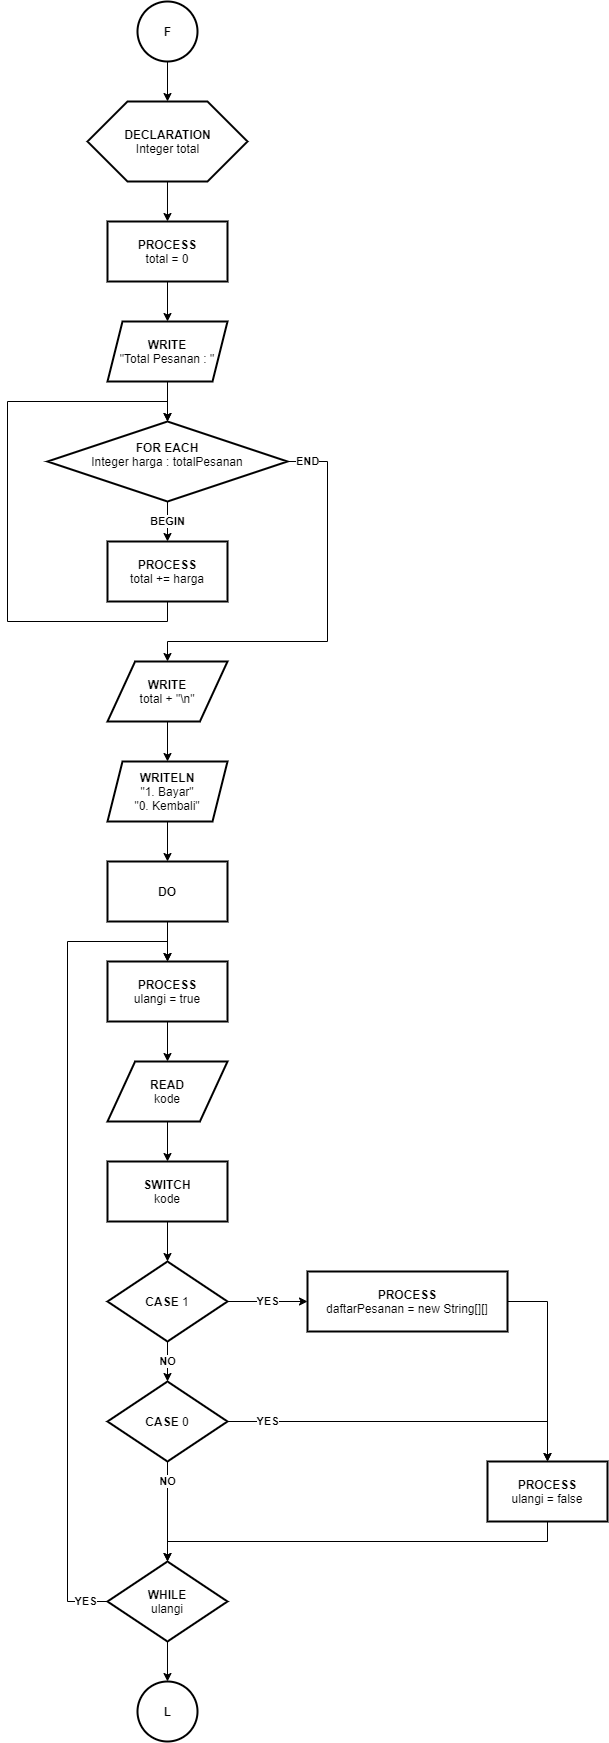

The diagram above was exported from draw.io. Its source (the exported page's mxGraphModel, read from the mxfile embedded in the PNG):
<mxGraphModel dx="1447" dy="850" grid="1" gridSize="10" guides="1" tooltips="1" connect="1" arrows="1" fold="1" page="1" pageScale="1" pageWidth="827" pageHeight="1169" math="0" shadow="0">
  <root>
    <mxCell id="0" />
    <mxCell id="1" parent="0" />
    <mxCell id="2" value="" style="edgeStyle=orthogonalEdgeStyle;rounded=0;orthogonalLoop=1;jettySize=auto;html=1;" edge="1" source="3" target="10" parent="1">
      <mxGeometry relative="1" as="geometry" />
    </mxCell>
    <mxCell id="3" value="&lt;b&gt;F&lt;/b&gt;" style="verticalLabelPosition=middle;verticalAlign=middle;html=1;shape=mxgraph.flowchart.on-page_reference;rounded=0;shadow=0;labelBackgroundColor=none;strokeWidth=2;labelPosition=center;align=center;" vertex="1" parent="1">
      <mxGeometry x="5950" y="140" width="60" height="60" as="geometry" />
    </mxCell>
    <mxCell id="4" value="" style="edgeStyle=orthogonalEdgeStyle;rounded=0;orthogonalLoop=1;jettySize=auto;html=1;" edge="1" source="5" target="8" parent="1">
      <mxGeometry relative="1" as="geometry" />
    </mxCell>
    <mxCell id="5" value="&lt;b&gt;WRITE&lt;br&gt;&lt;/b&gt;&quot;Total Pesanan : &quot;" style="shape=parallelogram;html=1;strokeWidth=2;perimeter=parallelogramPerimeter;whiteSpace=wrap;rounded=0;arcSize=12;size=0.125;shadow=0;labelBackgroundColor=none;" vertex="1" parent="1">
      <mxGeometry x="5920" y="460" width="120" height="60" as="geometry" />
    </mxCell>
    <mxCell id="6" value="&lt;b&gt;BEGIN&lt;/b&gt;" style="edgeStyle=orthogonalEdgeStyle;rounded=0;orthogonalLoop=1;jettySize=auto;html=1;" edge="1" source="8" target="14" parent="1">
      <mxGeometry relative="1" as="geometry" />
    </mxCell>
    <mxCell id="7" value="&lt;b&gt;END&lt;/b&gt;" style="edgeStyle=orthogonalEdgeStyle;rounded=0;orthogonalLoop=1;jettySize=auto;html=1;exitX=1;exitY=0.5;exitDx=0;exitDy=0;exitPerimeter=0;entryX=0.5;entryY=0;entryDx=0;entryDy=0;" edge="1" source="8" target="16" parent="1">
      <mxGeometry x="-0.9" relative="1" as="geometry">
        <Array as="points">
          <mxPoint x="6140" y="600" />
          <mxPoint x="6140" y="780" />
          <mxPoint x="5980" y="780" />
        </Array>
        <mxPoint as="offset" />
      </mxGeometry>
    </mxCell>
    <mxCell id="8" value="&lt;b&gt;FOR EACH&lt;/b&gt;&lt;br&gt;Integer harga : totalPesanan&lt;br&gt;&amp;nbsp;" style="strokeWidth=2;html=1;shape=mxgraph.flowchart.decision;whiteSpace=wrap;rounded=0;shadow=0;labelBackgroundColor=none;fontStyle=0" vertex="1" parent="1">
      <mxGeometry x="5860" y="560" width="240" height="80" as="geometry" />
    </mxCell>
    <mxCell id="9" value="" style="edgeStyle=orthogonalEdgeStyle;rounded=0;orthogonalLoop=1;jettySize=auto;html=1;" edge="1" source="10" target="12" parent="1">
      <mxGeometry relative="1" as="geometry" />
    </mxCell>
    <mxCell id="10" value="&lt;b&gt;DECLARATION&lt;/b&gt;&lt;br&gt;Integer total" style="verticalLabelPosition=middle;verticalAlign=middle;html=1;shape=hexagon;perimeter=hexagonPerimeter2;arcSize=6;size=0.25004687207049553;shadow=0;strokeWidth=2;labelPosition=center;align=center;labelBackgroundColor=none;" vertex="1" parent="1">
      <mxGeometry x="5899.99" y="240" width="160.01" height="80" as="geometry" />
    </mxCell>
    <mxCell id="11" value="" style="edgeStyle=orthogonalEdgeStyle;rounded=0;orthogonalLoop=1;jettySize=auto;html=1;" edge="1" source="12" target="5" parent="1">
      <mxGeometry relative="1" as="geometry" />
    </mxCell>
    <mxCell id="12" value="&lt;b&gt;PROCESS&lt;/b&gt;&lt;br&gt;total = 0" style="rounded=0;whiteSpace=wrap;html=1;absoluteArcSize=1;arcSize=34;strokeWidth=2;shadow=0;labelBackgroundColor=none;fontStyle=0" vertex="1" parent="1">
      <mxGeometry x="5920" y="360" width="120" height="60" as="geometry" />
    </mxCell>
    <mxCell id="13" style="edgeStyle=orthogonalEdgeStyle;rounded=0;orthogonalLoop=1;jettySize=auto;html=1;exitX=0.5;exitY=1;exitDx=0;exitDy=0;entryX=0.5;entryY=0;entryDx=0;entryDy=0;entryPerimeter=0;" edge="1" source="14" target="8" parent="1">
      <mxGeometry relative="1" as="geometry">
        <Array as="points">
          <mxPoint x="5980" y="760" />
          <mxPoint x="5820" y="760" />
          <mxPoint x="5820" y="540" />
          <mxPoint x="5980" y="540" />
        </Array>
      </mxGeometry>
    </mxCell>
    <mxCell id="14" value="&lt;b&gt;PROCESS&lt;/b&gt;&lt;br&gt;total += harga" style="rounded=0;whiteSpace=wrap;html=1;absoluteArcSize=1;arcSize=34;strokeWidth=2;shadow=0;labelBackgroundColor=none;" vertex="1" parent="1">
      <mxGeometry x="5920" y="680" width="120" height="60" as="geometry" />
    </mxCell>
    <mxCell id="15" value="" style="edgeStyle=orthogonalEdgeStyle;rounded=0;orthogonalLoop=1;jettySize=auto;html=1;" edge="1" source="16" target="18" parent="1">
      <mxGeometry relative="1" as="geometry" />
    </mxCell>
    <mxCell id="16" value="&lt;b&gt;WRITE&lt;/b&gt;&lt;br&gt;total + &quot;\n&quot;" style="shape=parallelogram;html=1;strokeWidth=2;perimeter=parallelogramPerimeter;whiteSpace=wrap;rounded=0;arcSize=12;size=0.23;shadow=0;labelBackgroundColor=none;" vertex="1" parent="1">
      <mxGeometry x="5920" y="800" width="120" height="60" as="geometry" />
    </mxCell>
    <mxCell id="17" value="" style="edgeStyle=orthogonalEdgeStyle;rounded=0;orthogonalLoop=1;jettySize=auto;html=1;" edge="1" source="18" target="21" parent="1">
      <mxGeometry relative="1" as="geometry" />
    </mxCell>
    <mxCell id="18" value="&lt;b&gt;WRITELN&lt;/b&gt;&lt;br&gt;&quot;1. Bayar&quot;&lt;br&gt;&quot;0. Kembali&quot;" style="shape=parallelogram;html=1;strokeWidth=2;perimeter=parallelogramPerimeter;whiteSpace=wrap;rounded=0;arcSize=12;size=0.125;shadow=0;labelBackgroundColor=none;" vertex="1" parent="1">
      <mxGeometry x="5920" y="900" width="120" height="60" as="geometry" />
    </mxCell>
    <mxCell id="19" value="&lt;b&gt;PROCESS&lt;/b&gt;&lt;br&gt;ulangi = true" style="rounded=0;whiteSpace=wrap;html=1;absoluteArcSize=1;arcSize=34;strokeWidth=2;shadow=0;labelBackgroundColor=none;" vertex="1" parent="1">
      <mxGeometry x="5920" y="1100" width="120" height="60" as="geometry" />
    </mxCell>
    <mxCell id="20" value="" style="edgeStyle=orthogonalEdgeStyle;rounded=0;orthogonalLoop=1;jettySize=auto;html=1;" edge="1" source="21" target="19" parent="1">
      <mxGeometry x="5800" y="680" as="geometry" />
    </mxCell>
    <mxCell id="21" value="DO" style="rounded=0;whiteSpace=wrap;html=1;absoluteArcSize=1;arcSize=34;strokeWidth=2;shadow=0;labelBackgroundColor=none;fontStyle=1;" vertex="1" parent="1">
      <mxGeometry x="5920" y="1000" width="120" height="60" as="geometry" />
    </mxCell>
    <mxCell id="22" value="" style="edgeStyle=orthogonalEdgeStyle;rounded=0;orthogonalLoop=1;jettySize=auto;html=1;" edge="1" source="23" target="26" parent="1">
      <mxGeometry relative="1" as="geometry" />
    </mxCell>
    <mxCell id="23" value="READ&lt;br&gt;&lt;span style=&quot;font-weight: normal&quot;&gt;kode&lt;/span&gt;" style="shape=parallelogram;html=1;strokeWidth=2;perimeter=parallelogramPerimeter;whiteSpace=wrap;rounded=0;arcSize=12;size=0.23;shadow=0;labelBackgroundColor=none;fontStyle=1;" vertex="1" parent="1">
      <mxGeometry x="5920" y="1200" width="120" height="60" as="geometry" />
    </mxCell>
    <mxCell id="24" value="" style="edgeStyle=orthogonalEdgeStyle;rounded=0;orthogonalLoop=1;jettySize=auto;html=1;" edge="1" source="19" target="23" parent="1">
      <mxGeometry x="5800" y="680" as="geometry" />
    </mxCell>
    <mxCell id="25" value="" style="edgeStyle=orthogonalEdgeStyle;rounded=0;orthogonalLoop=1;jettySize=auto;html=1;" edge="1" source="26" target="29" parent="1">
      <mxGeometry relative="1" as="geometry" />
    </mxCell>
    <mxCell id="26" value="&lt;b&gt;SWITCH&lt;/b&gt;&lt;br&gt;kode" style="rounded=0;whiteSpace=wrap;html=1;absoluteArcSize=1;arcSize=34;strokeWidth=2;shadow=0;labelBackgroundColor=none;" vertex="1" parent="1">
      <mxGeometry x="5920" y="1300" width="120" height="60" as="geometry" />
    </mxCell>
    <mxCell id="27" value="&lt;b&gt;NO&lt;/b&gt;" style="edgeStyle=orthogonalEdgeStyle;rounded=0;orthogonalLoop=1;jettySize=auto;html=1;" edge="1" source="29" target="32" parent="1">
      <mxGeometry relative="1" as="geometry" />
    </mxCell>
    <mxCell id="28" value="&lt;b&gt;YES&lt;/b&gt;" style="edgeStyle=orthogonalEdgeStyle;rounded=0;orthogonalLoop=1;jettySize=auto;html=1;" edge="1" source="29" target="34" parent="1">
      <mxGeometry relative="1" as="geometry" />
    </mxCell>
    <mxCell id="29" value="CASE&lt;span style=&quot;font-weight: normal&quot;&gt;&amp;nbsp;1&lt;/span&gt;" style="strokeWidth=2;html=1;shape=mxgraph.flowchart.decision;whiteSpace=wrap;rounded=0;shadow=0;labelBackgroundColor=none;fontStyle=1" vertex="1" parent="1">
      <mxGeometry x="5920" y="1400" width="120" height="80" as="geometry" />
    </mxCell>
    <mxCell id="30" value="&lt;b&gt;YES&lt;/b&gt;" style="edgeStyle=orthogonalEdgeStyle;rounded=0;orthogonalLoop=1;jettySize=auto;html=1;exitX=1;exitY=0.5;exitDx=0;exitDy=0;exitPerimeter=0;entryX=0.5;entryY=0;entryDx=0;entryDy=0;" edge="1" source="32" target="39" parent="1">
      <mxGeometry x="-0.7777" relative="1" as="geometry">
        <mxPoint as="offset" />
      </mxGeometry>
    </mxCell>
    <mxCell id="31" value="&lt;b&gt;NO&lt;/b&gt;" style="edgeStyle=orthogonalEdgeStyle;rounded=0;orthogonalLoop=1;jettySize=auto;html=1;" edge="1" source="32" target="37" parent="1">
      <mxGeometry x="-0.6" relative="1" as="geometry">
        <mxPoint as="offset" />
      </mxGeometry>
    </mxCell>
    <mxCell id="32" value="CASE&lt;span style=&quot;font-weight: normal&quot;&gt;&amp;nbsp;0&lt;/span&gt;" style="strokeWidth=2;html=1;shape=mxgraph.flowchart.decision;whiteSpace=wrap;rounded=0;shadow=0;labelBackgroundColor=none;fontStyle=1" vertex="1" parent="1">
      <mxGeometry x="5920" y="1520" width="120" height="80" as="geometry" />
    </mxCell>
    <mxCell id="33" style="edgeStyle=orthogonalEdgeStyle;rounded=0;orthogonalLoop=1;jettySize=auto;html=1;exitX=1;exitY=0.5;exitDx=0;exitDy=0;entryX=0.5;entryY=0;entryDx=0;entryDy=0;" edge="1" source="34" target="39" parent="1">
      <mxGeometry relative="1" as="geometry" />
    </mxCell>
    <mxCell id="34" value="&lt;b&gt;PROCESS&lt;/b&gt;&lt;br&gt;daftarPesanan = new String[][]" style="rounded=0;whiteSpace=wrap;html=1;absoluteArcSize=1;arcSize=34;strokeWidth=2;shadow=0;labelBackgroundColor=none;fontStyle=0" vertex="1" parent="1">
      <mxGeometry x="6120" y="1410" width="200" height="60" as="geometry" />
    </mxCell>
    <mxCell id="35" value="&lt;b&gt;YES&lt;/b&gt;" style="edgeStyle=orthogonalEdgeStyle;rounded=0;orthogonalLoop=1;jettySize=auto;html=1;exitX=0;exitY=0.5;exitDx=0;exitDy=0;exitPerimeter=0;entryX=0.5;entryY=0;entryDx=0;entryDy=0;" edge="1" source="37" target="19" parent="1">
      <mxGeometry x="-0.9487" relative="1" as="geometry">
        <Array as="points">
          <mxPoint x="5880" y="1740" />
          <mxPoint x="5880" y="1080" />
          <mxPoint x="5980" y="1080" />
        </Array>
        <mxPoint as="offset" />
      </mxGeometry>
    </mxCell>
    <mxCell id="36" value="" style="edgeStyle=orthogonalEdgeStyle;rounded=0;orthogonalLoop=1;jettySize=auto;html=1;" edge="1" source="37" target="40" parent="1">
      <mxGeometry relative="1" as="geometry" />
    </mxCell>
    <mxCell id="37" value="&lt;span&gt;&lt;b&gt;WHILE&lt;/b&gt;&lt;br&gt;ulangi&lt;br&gt;&lt;/span&gt;" style="strokeWidth=2;html=1;shape=mxgraph.flowchart.decision;whiteSpace=wrap;rounded=0;shadow=0;labelBackgroundColor=none;fontStyle=0" vertex="1" parent="1">
      <mxGeometry x="5919.99" y="1700" width="120" height="80" as="geometry" />
    </mxCell>
    <mxCell id="38" style="edgeStyle=orthogonalEdgeStyle;rounded=0;orthogonalLoop=1;jettySize=auto;html=1;exitX=0.5;exitY=1;exitDx=0;exitDy=0;entryX=0.5;entryY=0;entryDx=0;entryDy=0;entryPerimeter=0;" edge="1" source="39" target="37" parent="1">
      <mxGeometry relative="1" as="geometry" />
    </mxCell>
    <mxCell id="39" value="&lt;b&gt;PROCESS&lt;/b&gt;&lt;br&gt;ulangi = false" style="rounded=0;whiteSpace=wrap;html=1;absoluteArcSize=1;arcSize=34;strokeWidth=2;shadow=0;labelBackgroundColor=none;" vertex="1" parent="1">
      <mxGeometry x="6300" y="1600" width="120" height="60" as="geometry" />
    </mxCell>
    <mxCell id="40" value="&lt;b&gt;L&lt;/b&gt;" style="verticalLabelPosition=middle;verticalAlign=middle;html=1;shape=mxgraph.flowchart.on-page_reference;rounded=0;shadow=0;labelBackgroundColor=none;strokeWidth=2;labelPosition=center;align=center;" vertex="1" parent="1">
      <mxGeometry x="5950" y="1820" width="60" height="60" as="geometry" />
    </mxCell>
  </root>
</mxGraphModel>